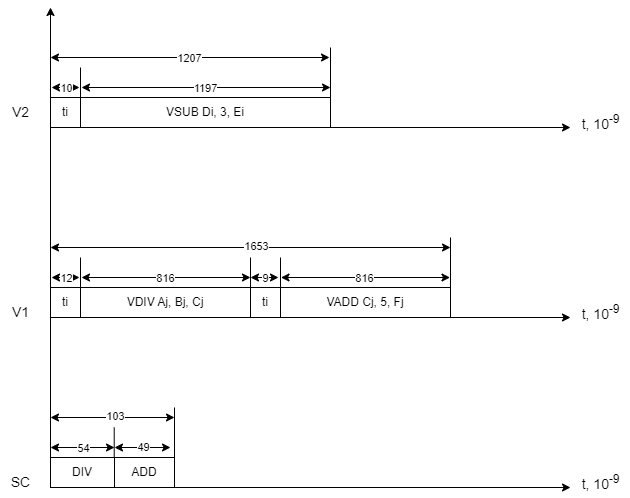

The diagram above was exported from draw.io. Its source (the exported page's mxGraphModel, read from the mxfile embedded in the PNG):
<mxGraphModel dx="1456" dy="674" grid="1" gridSize="10" guides="1" tooltips="1" connect="1" arrows="1" fold="1" page="1" pageScale="1" pageWidth="827" pageHeight="1169" math="0" shadow="0">
  <root>
    <mxCell id="0" />
    <mxCell id="1" parent="0" />
    <mxCell id="2" value="" style="endArrow=classic;html=1;rounded=0;" edge="1" parent="1">
      <mxGeometry width="50" height="50" relative="1" as="geometry">
        <mxPoint x="80" y="560" as="sourcePoint" />
        <mxPoint x="80" y="80" as="targetPoint" />
      </mxGeometry>
    </mxCell>
    <mxCell id="3" value="" style="endArrow=classic;html=1;rounded=0;" edge="1" parent="1">
      <mxGeometry width="50" height="50" relative="1" as="geometry">
        <mxPoint x="80" y="560" as="sourcePoint" />
        <mxPoint x="600" y="560" as="targetPoint" />
      </mxGeometry>
    </mxCell>
    <mxCell id="4" value="" style="endArrow=classic;html=1;rounded=0;" edge="1" parent="1">
      <mxGeometry width="50" height="50" relative="1" as="geometry">
        <mxPoint x="80" y="390" as="sourcePoint" />
        <mxPoint x="600" y="390" as="targetPoint" />
      </mxGeometry>
    </mxCell>
    <mxCell id="5" value="" style="endArrow=classic;html=1;rounded=0;" edge="1" parent="1">
      <mxGeometry width="50" height="50" relative="1" as="geometry">
        <mxPoint x="80" y="200" as="sourcePoint" />
        <mxPoint x="600" y="200" as="targetPoint" />
      </mxGeometry>
    </mxCell>
    <mxCell id="6" value="&lt;font style=&quot;font-size: 14px;&quot;&gt;SC&lt;/font&gt;" style="text;html=1;align=center;verticalAlign=middle;resizable=0;points=[];autosize=1;strokeColor=none;fillColor=none;" vertex="1" parent="1">
      <mxGeometry x="30" y="540" width="40" height="30" as="geometry" />
    </mxCell>
    <mxCell id="7" value="&lt;font style=&quot;font-size: 14px;&quot;&gt;t, 10&lt;sup&gt;-9&lt;/sup&gt;&lt;/font&gt;" style="text;html=1;align=center;verticalAlign=middle;resizable=0;points=[];autosize=1;strokeColor=none;fillColor=none;" vertex="1" parent="1">
      <mxGeometry x="600" y="180" width="60" height="30" as="geometry" />
    </mxCell>
    <mxCell id="8" value="&lt;font style=&quot;font-size: 14px;&quot;&gt;t, 10&lt;sup&gt;-9&lt;/sup&gt;&lt;/font&gt;" style="text;html=1;align=center;verticalAlign=middle;resizable=0;points=[];autosize=1;strokeColor=none;fillColor=none;" vertex="1" parent="1">
      <mxGeometry x="600" y="370" width="60" height="30" as="geometry" />
    </mxCell>
    <mxCell id="9" value="&lt;font style=&quot;font-size: 14px;&quot;&gt;t, 10&lt;sup&gt;-9&lt;/sup&gt;&lt;/font&gt;" style="text;html=1;align=center;verticalAlign=middle;resizable=0;points=[];autosize=1;strokeColor=none;fillColor=none;" vertex="1" parent="1">
      <mxGeometry x="600" y="540" width="60" height="30" as="geometry" />
    </mxCell>
    <mxCell id="10" value="DIV" style="rounded=0;whiteSpace=wrap;html=1;" vertex="1" parent="1">
      <mxGeometry x="80" y="530" width="64" height="30" as="geometry" />
    </mxCell>
    <mxCell id="11" value="ADD" style="rounded=0;whiteSpace=wrap;html=1;" vertex="1" parent="1">
      <mxGeometry x="144" y="530" width="60" height="30" as="geometry" />
    </mxCell>
    <mxCell id="12" value="" style="endArrow=none;html=1;rounded=0;" edge="1" parent="1">
      <mxGeometry width="50" height="50" relative="1" as="geometry">
        <mxPoint x="143.71" y="530" as="sourcePoint" />
        <mxPoint x="143.71" y="500" as="targetPoint" />
      </mxGeometry>
    </mxCell>
    <mxCell id="13" value="" style="endArrow=classic;startArrow=classic;html=1;rounded=0;" edge="1" parent="1">
      <mxGeometry width="50" height="50" relative="1" as="geometry">
        <mxPoint x="80" y="520" as="sourcePoint" />
        <mxPoint x="144" y="520" as="targetPoint" />
      </mxGeometry>
    </mxCell>
    <mxCell id="14" value="54" style="edgeLabel;html=1;align=center;verticalAlign=middle;resizable=0;points=[];" vertex="1" connectable="0" parent="13">
      <mxGeometry x="-0.052" y="-1" relative="1" as="geometry">
        <mxPoint x="2" y="-1" as="offset" />
      </mxGeometry>
    </mxCell>
    <mxCell id="15" value="" style="endArrow=none;html=1;rounded=0;" edge="1" parent="1">
      <mxGeometry width="50" height="50" relative="1" as="geometry">
        <mxPoint x="204" y="530" as="sourcePoint" />
        <mxPoint x="204" y="480" as="targetPoint" />
      </mxGeometry>
    </mxCell>
    <mxCell id="16" value="" style="endArrow=classic;startArrow=classic;html=1;rounded=0;" edge="1" parent="1">
      <mxGeometry width="50" height="50" relative="1" as="geometry">
        <mxPoint x="144" y="520" as="sourcePoint" />
        <mxPoint x="200" y="520" as="targetPoint" />
      </mxGeometry>
    </mxCell>
    <mxCell id="17" value="49" style="edgeLabel;html=1;align=center;verticalAlign=middle;resizable=0;points=[];" vertex="1" connectable="0" parent="16">
      <mxGeometry x="0.0014" y="1" relative="1" as="geometry">
        <mxPoint as="offset" />
      </mxGeometry>
    </mxCell>
    <mxCell id="18" value="" style="endArrow=classic;startArrow=classic;html=1;rounded=0;" edge="1" parent="1">
      <mxGeometry width="50" height="50" relative="1" as="geometry">
        <mxPoint x="80" y="490" as="sourcePoint" />
        <mxPoint x="204" y="490" as="targetPoint" />
      </mxGeometry>
    </mxCell>
    <mxCell id="19" value="54" style="edgeLabel;html=1;align=center;verticalAlign=middle;resizable=0;points=[];" vertex="1" connectable="0" parent="18">
      <mxGeometry x="-0.052" y="-1" relative="1" as="geometry">
        <mxPoint x="2" y="-1" as="offset" />
      </mxGeometry>
    </mxCell>
    <mxCell id="20" value="103" style="edgeLabel;html=1;align=center;verticalAlign=middle;resizable=0;points=[];" vertex="1" connectable="0" parent="18">
      <mxGeometry x="0.0273" y="2" relative="1" as="geometry">
        <mxPoint as="offset" />
      </mxGeometry>
    </mxCell>
    <mxCell id="21" value="&lt;font style=&quot;font-size: 14px;&quot;&gt;V1&lt;/font&gt;" style="text;html=1;align=center;verticalAlign=middle;resizable=0;points=[];autosize=1;strokeColor=none;fillColor=none;" vertex="1" parent="1">
      <mxGeometry x="30" y="370" width="40" height="30" as="geometry" />
    </mxCell>
    <mxCell id="22" value="ti" style="rounded=0;whiteSpace=wrap;html=1;" vertex="1" parent="1">
      <mxGeometry x="80" y="360" width="30" height="30" as="geometry" />
    </mxCell>
    <mxCell id="23" value="VDIV Aj, Bj, Cj" style="rounded=0;whiteSpace=wrap;html=1;" vertex="1" parent="1">
      <mxGeometry x="110" y="360" width="170" height="30" as="geometry" />
    </mxCell>
    <mxCell id="24" value="ti" style="rounded=0;whiteSpace=wrap;html=1;" vertex="1" parent="1">
      <mxGeometry x="280" y="360" width="30" height="30" as="geometry" />
    </mxCell>
    <mxCell id="25" value="VADD Cj, 5, Fj" style="rounded=0;whiteSpace=wrap;html=1;" vertex="1" parent="1">
      <mxGeometry x="310" y="360" width="170" height="30" as="geometry" />
    </mxCell>
    <mxCell id="26" value="" style="endArrow=none;html=1;rounded=0;" edge="1" parent="1">
      <mxGeometry width="50" height="50" relative="1" as="geometry">
        <mxPoint x="480" y="360" as="sourcePoint" />
        <mxPoint x="480" y="310" as="targetPoint" />
      </mxGeometry>
    </mxCell>
    <mxCell id="27" value="" style="endArrow=none;html=1;rounded=0;" edge="1" parent="1">
      <mxGeometry width="50" height="50" relative="1" as="geometry">
        <mxPoint x="110" y="360" as="sourcePoint" />
        <mxPoint x="110" y="330" as="targetPoint" />
      </mxGeometry>
    </mxCell>
    <mxCell id="28" value="" style="endArrow=none;html=1;rounded=0;" edge="1" parent="1">
      <mxGeometry width="50" height="50" relative="1" as="geometry">
        <mxPoint x="280" y="360" as="sourcePoint" />
        <mxPoint x="280" y="330" as="targetPoint" />
      </mxGeometry>
    </mxCell>
    <mxCell id="29" value="" style="endArrow=none;html=1;rounded=0;" edge="1" parent="1">
      <mxGeometry width="50" height="50" relative="1" as="geometry">
        <mxPoint x="310" y="360" as="sourcePoint" />
        <mxPoint x="310" y="330" as="targetPoint" />
      </mxGeometry>
    </mxCell>
    <mxCell id="30" value="" style="endArrow=classic;startArrow=classic;html=1;rounded=0;" edge="1" parent="1">
      <mxGeometry width="50" height="50" relative="1" as="geometry">
        <mxPoint x="80" y="320" as="sourcePoint" />
        <mxPoint x="480" y="320" as="targetPoint" />
      </mxGeometry>
    </mxCell>
    <mxCell id="31" value="1653" style="edgeLabel;html=1;align=center;verticalAlign=middle;resizable=0;points=[];" vertex="1" connectable="0" parent="30">
      <mxGeometry x="0.0273" y="2" relative="1" as="geometry">
        <mxPoint as="offset" />
      </mxGeometry>
    </mxCell>
    <mxCell id="32" value="" style="endArrow=classic;startArrow=classic;html=1;rounded=0;" edge="1" parent="1">
      <mxGeometry width="50" height="50" relative="1" as="geometry">
        <mxPoint x="81" y="350" as="sourcePoint" />
        <mxPoint x="109" y="350" as="targetPoint" />
      </mxGeometry>
    </mxCell>
    <mxCell id="33" value="12" style="edgeLabel;html=1;align=center;verticalAlign=middle;resizable=0;points=[];" vertex="1" connectable="0" parent="32">
      <mxGeometry x="-0.0124" relative="1" as="geometry">
        <mxPoint as="offset" />
      </mxGeometry>
    </mxCell>
    <mxCell id="34" value="" style="endArrow=classic;startArrow=classic;html=1;rounded=0;" edge="1" parent="1">
      <mxGeometry width="50" height="50" relative="1" as="geometry">
        <mxPoint x="111" y="350" as="sourcePoint" />
        <mxPoint x="280" y="350" as="targetPoint" />
      </mxGeometry>
    </mxCell>
    <mxCell id="35" value="816" style="edgeLabel;html=1;align=center;verticalAlign=middle;resizable=0;points=[];" vertex="1" connectable="0" parent="34">
      <mxGeometry x="-0.0124" relative="1" as="geometry">
        <mxPoint as="offset" />
      </mxGeometry>
    </mxCell>
    <mxCell id="36" value="" style="endArrow=classic;startArrow=classic;html=1;rounded=0;" edge="1" parent="1">
      <mxGeometry width="50" height="50" relative="1" as="geometry">
        <mxPoint x="280" y="350" as="sourcePoint" />
        <mxPoint x="308" y="350" as="targetPoint" />
      </mxGeometry>
    </mxCell>
    <mxCell id="37" value="9" style="edgeLabel;html=1;align=center;verticalAlign=middle;resizable=0;points=[];" vertex="1" connectable="0" parent="36">
      <mxGeometry x="-0.0124" relative="1" as="geometry">
        <mxPoint as="offset" />
      </mxGeometry>
    </mxCell>
    <mxCell id="38" value="" style="endArrow=classic;startArrow=classic;html=1;rounded=0;" edge="1" parent="1">
      <mxGeometry width="50" height="50" relative="1" as="geometry">
        <mxPoint x="310.5" y="350" as="sourcePoint" />
        <mxPoint x="479.5" y="350" as="targetPoint" />
      </mxGeometry>
    </mxCell>
    <mxCell id="39" value="816" style="edgeLabel;html=1;align=center;verticalAlign=middle;resizable=0;points=[];" vertex="1" connectable="0" parent="38">
      <mxGeometry x="-0.0124" relative="1" as="geometry">
        <mxPoint as="offset" />
      </mxGeometry>
    </mxCell>
    <mxCell id="40" value="ti" style="rounded=0;whiteSpace=wrap;html=1;" vertex="1" parent="1">
      <mxGeometry x="80" y="170" width="30" height="30" as="geometry" />
    </mxCell>
    <mxCell id="41" value="VSUB Di, 3, Ei" style="rounded=0;whiteSpace=wrap;html=1;" vertex="1" parent="1">
      <mxGeometry x="110" y="170" width="250" height="30" as="geometry" />
    </mxCell>
    <mxCell id="42" value="" style="endArrow=none;html=1;rounded=0;" edge="1" parent="1">
      <mxGeometry width="50" height="50" relative="1" as="geometry">
        <mxPoint x="110" y="170" as="sourcePoint" />
        <mxPoint x="110" y="140" as="targetPoint" />
      </mxGeometry>
    </mxCell>
    <mxCell id="43" value="" style="endArrow=none;html=1;rounded=0;" edge="1" parent="1">
      <mxGeometry width="50" height="50" relative="1" as="geometry">
        <mxPoint x="360" y="170" as="sourcePoint" />
        <mxPoint x="360" y="120" as="targetPoint" />
      </mxGeometry>
    </mxCell>
    <mxCell id="44" value="" style="endArrow=classic;startArrow=classic;html=1;rounded=0;" edge="1" parent="1">
      <mxGeometry width="50" height="50" relative="1" as="geometry">
        <mxPoint x="81" y="160" as="sourcePoint" />
        <mxPoint x="109" y="160" as="targetPoint" />
      </mxGeometry>
    </mxCell>
    <mxCell id="45" value="10" style="edgeLabel;html=1;align=center;verticalAlign=middle;resizable=0;points=[];" vertex="1" connectable="0" parent="44">
      <mxGeometry x="-0.0124" relative="1" as="geometry">
        <mxPoint as="offset" />
      </mxGeometry>
    </mxCell>
    <mxCell id="46" value="" style="endArrow=classic;startArrow=classic;html=1;rounded=0;" edge="1" parent="1">
      <mxGeometry width="50" height="50" relative="1" as="geometry">
        <mxPoint x="111" y="160" as="sourcePoint" />
        <mxPoint x="360" y="160" as="targetPoint" />
      </mxGeometry>
    </mxCell>
    <mxCell id="47" value="1197" style="edgeLabel;html=1;align=center;verticalAlign=middle;resizable=0;points=[];" vertex="1" connectable="0" parent="46">
      <mxGeometry x="-0.0124" relative="1" as="geometry">
        <mxPoint as="offset" />
      </mxGeometry>
    </mxCell>
    <mxCell id="48" value="" style="endArrow=classic;startArrow=classic;html=1;rounded=0;" edge="1" parent="1">
      <mxGeometry width="50" height="50" relative="1" as="geometry">
        <mxPoint x="80" y="130" as="sourcePoint" />
        <mxPoint x="359" y="130" as="targetPoint" />
      </mxGeometry>
    </mxCell>
    <mxCell id="49" value="1207" style="edgeLabel;html=1;align=center;verticalAlign=middle;resizable=0;points=[];" vertex="1" connectable="0" parent="48">
      <mxGeometry x="-0.0124" relative="1" as="geometry">
        <mxPoint as="offset" />
      </mxGeometry>
    </mxCell>
    <mxCell id="50" value="&lt;font style=&quot;font-size: 14px;&quot;&gt;V2&lt;/font&gt;" style="text;html=1;align=center;verticalAlign=middle;resizable=0;points=[];autosize=1;strokeColor=none;fillColor=none;" vertex="1" parent="1">
      <mxGeometry x="30" y="170" width="40" height="30" as="geometry" />
    </mxCell>
  </root>
</mxGraphModel>